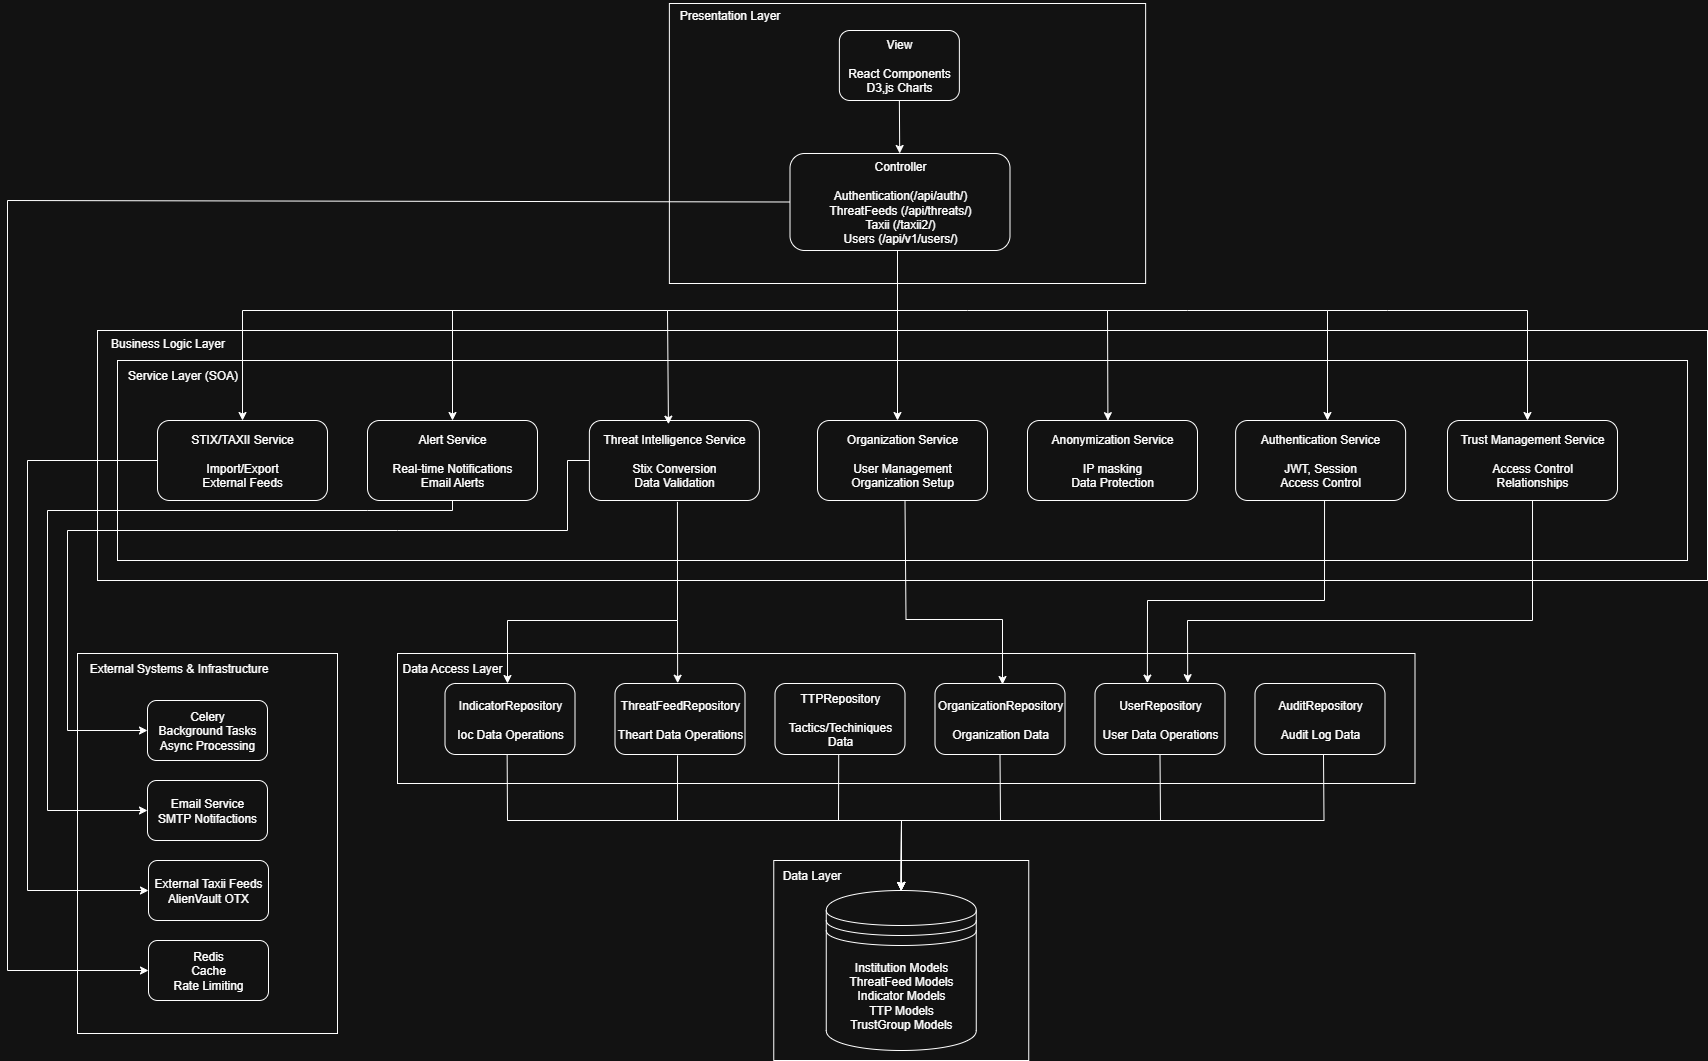

The diagram above was exported from draw.io. Its source (the exported page's mxGraphModel, read from the mxfile embedded in the PNG):
<mxGraphModel dx="2612" dy="1545" grid="1" gridSize="10" guides="1" tooltips="1" connect="1" arrows="1" fold="1" page="1" pageScale="1" pageWidth="1169" pageHeight="827" background="none" math="0" shadow="0">
  <root>
    <mxCell id="0" />
    <mxCell id="1" parent="0" />
    <mxCell id="qwjp7Dy1IMDb2Axqtf8--6" value="" style="rounded=0;whiteSpace=wrap;html=1;" parent="1" vertex="1">
      <mxGeometry x="-329.99" y="150" width="1609.99" height="250" as="geometry" />
    </mxCell>
    <mxCell id="qwjp7Dy1IMDb2Axqtf8--7" value="Business Logic Layer&lt;div&gt;&lt;br&gt;&lt;/div&gt;" style="text;html=1;align=center;verticalAlign=middle;resizable=0;points=[];autosize=1;strokeColor=none;fillColor=none;" parent="1" vertex="1">
      <mxGeometry x="-329.99" y="150" width="140" height="40" as="geometry" />
    </mxCell>
    <mxCell id="qwjp7Dy1IMDb2Axqtf8--12" value="" style="rounded=0;whiteSpace=wrap;html=1;" parent="1" vertex="1">
      <mxGeometry x="-310" y="180" width="1570.01" height="200" as="geometry" />
    </mxCell>
    <mxCell id="qwjp7Dy1IMDb2Axqtf8--13" value="Service Layer (SOA)" style="text;html=1;align=center;verticalAlign=middle;resizable=0;points=[];autosize=1;strokeColor=none;fillColor=none;" parent="1" vertex="1">
      <mxGeometry x="-310" y="180" width="130" height="30" as="geometry" />
    </mxCell>
    <mxCell id="qwjp7Dy1IMDb2Axqtf8--16" value="Threat Intelligence Service&lt;br&gt;&lt;div&gt;&lt;br&gt;Stix Conversion&lt;br&gt;Data Validation&lt;/div&gt;" style="rounded=1;whiteSpace=wrap;html=1;" parent="1" vertex="1">
      <mxGeometry x="161.88" y="240" width="170" height="80" as="geometry" />
    </mxCell>
    <mxCell id="qwjp7Dy1IMDb2Axqtf8--17" value="Authentication Service&lt;br&gt;&lt;div&gt;&lt;br&gt;JWT, Session&lt;br&gt;Access Control&lt;/div&gt;" style="rounded=1;whiteSpace=wrap;html=1;" parent="1" vertex="1">
      <mxGeometry x="808.13" y="240" width="170" height="80" as="geometry" />
    </mxCell>
    <mxCell id="qwjp7Dy1IMDb2Axqtf8--18" value="Alert Service&lt;br&gt;&lt;div&gt;&lt;br&gt;Real-time Notifications&lt;br&gt;Email Alerts&lt;/div&gt;" style="rounded=1;whiteSpace=wrap;html=1;" parent="1" vertex="1">
      <mxGeometry x="-59.99999999999999" y="240" width="170" height="80" as="geometry" />
    </mxCell>
    <mxCell id="qwjp7Dy1IMDb2Axqtf8--19" value="Organization Service&lt;br&gt;&lt;div&gt;&lt;br&gt;User Management&lt;br&gt;Organization Setup&lt;/div&gt;" style="rounded=1;whiteSpace=wrap;html=1;" parent="1" vertex="1">
      <mxGeometry x="390.01" y="240" width="170" height="80" as="geometry" />
    </mxCell>
    <mxCell id="qwjp7Dy1IMDb2Axqtf8--24" value="STIX/TAXII Service&lt;br&gt;&lt;div&gt;&lt;br&gt;Import/Export&lt;br&gt;External Feeds&lt;/div&gt;" style="rounded=1;whiteSpace=wrap;html=1;" parent="1" vertex="1">
      <mxGeometry x="-269.99" y="240" width="170" height="80" as="geometry" />
    </mxCell>
    <mxCell id="qwjp7Dy1IMDb2Axqtf8--25" value="Anonymization Service&lt;br&gt;&lt;div&gt;&lt;br&gt;IP masking&lt;br&gt;Data Protection&lt;/div&gt;" style="rounded=1;whiteSpace=wrap;html=1;" parent="1" vertex="1">
      <mxGeometry x="600" y="240" width="170" height="80" as="geometry" />
    </mxCell>
    <mxCell id="qwjp7Dy1IMDb2Axqtf8--26" value="Trust Management Service&lt;br&gt;&lt;div&gt;&lt;br&gt;Access Control&lt;br&gt;Relationships&lt;/div&gt;" style="rounded=1;whiteSpace=wrap;html=1;" parent="1" vertex="1">
      <mxGeometry x="1020.01" y="240" width="170" height="80" as="geometry" />
    </mxCell>
    <mxCell id="1hun1vBAnGjF2bqyxVVe-3" value="" style="rounded=0;whiteSpace=wrap;html=1;" parent="1" vertex="1">
      <mxGeometry x="241.88" y="-177" width="476.25" height="280" as="geometry" />
    </mxCell>
    <mxCell id="1hun1vBAnGjF2bqyxVVe-4" value="Presentation Layer" style="text;html=1;align=center;verticalAlign=middle;resizable=0;points=[];autosize=1;strokeColor=none;fillColor=none;" parent="1" vertex="1">
      <mxGeometry x="241.88" y="-180" width="120" height="30" as="geometry" />
    </mxCell>
    <mxCell id="1hun1vBAnGjF2bqyxVVe-7" value="Controller&lt;br&gt;&lt;br&gt;Authentication(/api/auth/)&lt;br&gt;ThreatFeeds (/api/threats/)&lt;br&gt;Taxii (/taxii2/)&lt;br&gt;&lt;div&gt;Users (/api/v1/users/)&lt;/div&gt;" style="rounded=1;whiteSpace=wrap;html=1;" parent="1" vertex="1">
      <mxGeometry x="362.5" y="-27" width="220" height="97" as="geometry" />
    </mxCell>
    <mxCell id="1hun1vBAnGjF2bqyxVVe-9" value="View&lt;br&gt;&lt;br&gt;React Components&lt;br&gt;D3,js Charts" style="rounded=1;whiteSpace=wrap;html=1;" parent="1" vertex="1">
      <mxGeometry x="411.88" y="-150" width="120" height="70" as="geometry" />
    </mxCell>
    <mxCell id="1hun1vBAnGjF2bqyxVVe-10" value="" style="endArrow=classic;html=1;rounded=0;exitX=0.5;exitY=1;exitDx=0;exitDy=0;" parent="1" source="1hun1vBAnGjF2bqyxVVe-9" target="1hun1vBAnGjF2bqyxVVe-7" edge="1">
      <mxGeometry width="50" height="50" relative="1" as="geometry">
        <mxPoint x="516.88" y="10" as="sourcePoint" />
        <mxPoint x="566.88" y="-40" as="targetPoint" />
      </mxGeometry>
    </mxCell>
    <mxCell id="1hun1vBAnGjF2bqyxVVe-15" value="" style="rounded=0;whiteSpace=wrap;html=1;" parent="1" vertex="1">
      <mxGeometry x="346.26" y="680" width="254.99" height="200" as="geometry" />
    </mxCell>
    <mxCell id="1hun1vBAnGjF2bqyxVVe-16" value="Data Layer" style="text;html=1;align=center;verticalAlign=middle;resizable=0;points=[];autosize=1;strokeColor=none;fillColor=none;" parent="1" vertex="1">
      <mxGeometry x="343.76" y="680" width="80" height="30" as="geometry" />
    </mxCell>
    <mxCell id="1hun1vBAnGjF2bqyxVVe-17" value="Institution Models&lt;br&gt;ThreatFeed Models&lt;br&gt;Indicator Models&lt;br&gt;TTP Models&lt;br&gt;TrustGroup Models" style="shape=datastore;whiteSpace=wrap;html=1;" parent="1" vertex="1">
      <mxGeometry x="398.76" y="710" width="150" height="160" as="geometry" />
    </mxCell>
    <mxCell id="w98mP9minaAXd96_Jo1g-1" value="" style="rounded=0;whiteSpace=wrap;html=1;" parent="1" vertex="1">
      <mxGeometry x="-350" y="473" width="260" height="380" as="geometry" />
    </mxCell>
    <mxCell id="w98mP9minaAXd96_Jo1g-2" value="External Systems &amp;amp; Infrastructure" style="text;html=1;align=center;verticalAlign=middle;resizable=0;points=[];autosize=1;strokeColor=none;fillColor=none;" parent="1" vertex="1">
      <mxGeometry x="-349" y="473" width="200" height="30" as="geometry" />
    </mxCell>
    <mxCell id="w98mP9minaAXd96_Jo1g-3" value="External Taxii Feeds&lt;br&gt;AlienVault OTX" style="rounded=1;whiteSpace=wrap;html=1;" parent="1" vertex="1">
      <mxGeometry x="-279.0000000000001" y="680" width="120" height="60" as="geometry" />
    </mxCell>
    <mxCell id="w98mP9minaAXd96_Jo1g-4" value="Redis&lt;br&gt;Cache&lt;br&gt;Rate Limiting" style="rounded=1;whiteSpace=wrap;html=1;" parent="1" vertex="1">
      <mxGeometry x="-279.0000000000001" y="760" width="120" height="60" as="geometry" />
    </mxCell>
    <mxCell id="w98mP9minaAXd96_Jo1g-5" value="Celery&lt;br&gt;Background Tasks&lt;br&gt;Async Processing" style="rounded=1;whiteSpace=wrap;html=1;" parent="1" vertex="1">
      <mxGeometry x="-280.0000000000001" y="520" width="120" height="60" as="geometry" />
    </mxCell>
    <mxCell id="w98mP9minaAXd96_Jo1g-6" value="Email Service&lt;br&gt;SMTP Notifactions" style="rounded=1;whiteSpace=wrap;html=1;" parent="1" vertex="1">
      <mxGeometry x="-280.0000000000001" y="600" width="120" height="60" as="geometry" />
    </mxCell>
    <mxCell id="w98mP9minaAXd96_Jo1g-7" value="" style="rounded=0;whiteSpace=wrap;html=1;" parent="1" vertex="1">
      <mxGeometry x="-30" y="473" width="1017.5" height="130" as="geometry" />
    </mxCell>
    <mxCell id="w98mP9minaAXd96_Jo1g-9" value="IndicatorRepository&lt;br&gt;&lt;br&gt;Ioc Data Operations" style="rounded=1;whiteSpace=wrap;html=1;" parent="1" vertex="1">
      <mxGeometry x="17.5" y="503" width="130" height="71" as="geometry" />
    </mxCell>
    <mxCell id="w98mP9minaAXd96_Jo1g-10" value="ThreatFeedRepository&lt;br&gt;&lt;br&gt;Theart Data Operations" style="rounded=1;whiteSpace=wrap;html=1;" parent="1" vertex="1">
      <mxGeometry x="187.5" y="503" width="130" height="71" as="geometry" />
    </mxCell>
    <mxCell id="w98mP9minaAXd96_Jo1g-11" value="TTPRepository&lt;br&gt;&lt;br&gt;Tactics/Techiniques Data" style="rounded=1;whiteSpace=wrap;html=1;" parent="1" vertex="1">
      <mxGeometry x="347.5" y="503" width="130" height="71" as="geometry" />
    </mxCell>
    <mxCell id="w98mP9minaAXd96_Jo1g-12" value="OrganizationRepository&lt;br&gt;&lt;br&gt;Organization Data" style="rounded=1;whiteSpace=wrap;html=1;" parent="1" vertex="1">
      <mxGeometry x="507.5" y="503" width="130" height="71" as="geometry" />
    </mxCell>
    <mxCell id="w98mP9minaAXd96_Jo1g-13" value="Data Access Layer" style="text;strokeColor=none;align=center;fillColor=none;html=1;verticalAlign=middle;whiteSpace=wrap;rounded=0;" parent="1" vertex="1">
      <mxGeometry x="-30" y="473" width="110" height="30" as="geometry" />
    </mxCell>
    <mxCell id="w98mP9minaAXd96_Jo1g-14" value="UserRepository&lt;br&gt;&lt;br&gt;User Data Operations" style="rounded=1;whiteSpace=wrap;html=1;" parent="1" vertex="1">
      <mxGeometry x="667.5" y="503" width="130" height="71" as="geometry" />
    </mxCell>
    <mxCell id="w98mP9minaAXd96_Jo1g-15" value="AuditRepository&lt;br&gt;&lt;br&gt;Audit Log Data" style="rounded=1;whiteSpace=wrap;html=1;" parent="1" vertex="1">
      <mxGeometry x="827.5" y="503" width="130" height="71" as="geometry" />
    </mxCell>
    <mxCell id="w98mP9minaAXd96_Jo1g-18" value="" style="endArrow=classic;html=1;rounded=0;entryX=0.5;entryY=0;entryDx=0;entryDy=0;" parent="1" target="qwjp7Dy1IMDb2Axqtf8--24" edge="1">
      <mxGeometry width="50" height="50" relative="1" as="geometry">
        <mxPoint x="30" y="130" as="sourcePoint" />
        <mxPoint x="290" y="230" as="targetPoint" />
        <Array as="points">
          <mxPoint x="-185" y="130" />
        </Array>
      </mxGeometry>
    </mxCell>
    <mxCell id="w98mP9minaAXd96_Jo1g-20" value="" style="endArrow=classic;html=1;rounded=0;entryX=0.465;entryY=0.046;entryDx=0;entryDy=0;entryPerimeter=0;" parent="1" target="qwjp7Dy1IMDb2Axqtf8--16" edge="1">
      <mxGeometry width="50" height="50" relative="1" as="geometry">
        <mxPoint x="470" y="130" as="sourcePoint" />
        <mxPoint x="330" y="300" as="targetPoint" />
        <Array as="points">
          <mxPoint x="473" y="130" />
          <mxPoint x="240" y="130" />
        </Array>
      </mxGeometry>
    </mxCell>
    <mxCell id="w98mP9minaAXd96_Jo1g-21" value="" style="endArrow=classic;html=1;rounded=0;" parent="1" edge="1">
      <mxGeometry width="50" height="50" relative="1" as="geometry">
        <mxPoint x="470" y="130" as="sourcePoint" />
        <mxPoint x="470" y="240" as="targetPoint" />
      </mxGeometry>
    </mxCell>
    <mxCell id="w98mP9minaAXd96_Jo1g-22" value="" style="endArrow=classic;html=1;rounded=0;entryX=0.473;entryY=0.002;entryDx=0;entryDy=0;entryPerimeter=0;" parent="1" target="qwjp7Dy1IMDb2Axqtf8--25" edge="1">
      <mxGeometry width="50" height="50" relative="1" as="geometry">
        <mxPoint x="470" y="130" as="sourcePoint" />
        <mxPoint x="677.5" y="230" as="targetPoint" />
        <Array as="points">
          <mxPoint x="540" y="130" />
          <mxPoint x="680" y="130" />
        </Array>
      </mxGeometry>
    </mxCell>
    <mxCell id="w98mP9minaAXd96_Jo1g-23" value="" style="endArrow=none;html=1;rounded=0;" parent="1" edge="1">
      <mxGeometry width="50" height="50" relative="1" as="geometry">
        <mxPoint x="470" y="130" as="sourcePoint" />
        <mxPoint x="470" y="70" as="targetPoint" />
      </mxGeometry>
    </mxCell>
    <mxCell id="w98mP9minaAXd96_Jo1g-24" value="" style="endArrow=classic;html=1;rounded=0;entryX=0.473;entryY=0.002;entryDx=0;entryDy=0;entryPerimeter=0;" parent="1" edge="1">
      <mxGeometry width="50" height="50" relative="1" as="geometry">
        <mxPoint x="900" y="130" as="sourcePoint" />
        <mxPoint x="1100" y="240" as="targetPoint" />
        <Array as="points">
          <mxPoint x="960" y="130" />
          <mxPoint x="1100" y="130" />
        </Array>
      </mxGeometry>
    </mxCell>
    <mxCell id="w98mP9minaAXd96_Jo1g-25" value="" style="endArrow=classic;html=1;rounded=0;entryX=0.473;entryY=0.002;entryDx=0;entryDy=0;entryPerimeter=0;" parent="1" edge="1">
      <mxGeometry width="50" height="50" relative="1" as="geometry">
        <mxPoint x="680" y="130" as="sourcePoint" />
        <mxPoint x="900" y="240" as="targetPoint" />
        <Array as="points">
          <mxPoint x="760" y="130" />
          <mxPoint x="900" y="130" />
        </Array>
      </mxGeometry>
    </mxCell>
    <mxCell id="w98mP9minaAXd96_Jo1g-26" value="" style="endArrow=classic;html=1;rounded=0;exitX=0;exitY=0.5;exitDx=0;exitDy=0;entryX=0;entryY=0.5;entryDx=0;entryDy=0;" parent="1" source="1hun1vBAnGjF2bqyxVVe-7" target="w98mP9minaAXd96_Jo1g-4" edge="1">
      <mxGeometry width="50" height="50" relative="1" as="geometry">
        <mxPoint x="-230" y="270" as="sourcePoint" />
        <mxPoint x="-530" y="590" as="targetPoint" />
        <Array as="points">
          <mxPoint x="-420" y="20" />
          <mxPoint x="-420" y="790" />
        </Array>
      </mxGeometry>
    </mxCell>
    <mxCell id="w98mP9minaAXd96_Jo1g-27" value="" style="endArrow=classic;html=1;rounded=0;entryX=0.5;entryY=0;entryDx=0;entryDy=0;" parent="1" target="qwjp7Dy1IMDb2Axqtf8--18" edge="1">
      <mxGeometry width="50" height="50" relative="1" as="geometry">
        <mxPoint x="240" y="130" as="sourcePoint" />
        <mxPoint x="580" y="330" as="targetPoint" />
        <Array as="points">
          <mxPoint x="25" y="130" />
        </Array>
      </mxGeometry>
    </mxCell>
    <mxCell id="w98mP9minaAXd96_Jo1g-29" value="" style="endArrow=classic;html=1;rounded=0;exitX=0;exitY=0.5;exitDx=0;exitDy=0;entryX=0;entryY=0.5;entryDx=0;entryDy=0;" parent="1" source="qwjp7Dy1IMDb2Axqtf8--24" target="w98mP9minaAXd96_Jo1g-3" edge="1">
      <mxGeometry width="50" height="50" relative="1" as="geometry">
        <mxPoint x="-185" y="310" as="sourcePoint" />
        <mxPoint x="-270" y="510" as="targetPoint" />
        <Array as="points">
          <mxPoint x="-400" y="280" />
          <mxPoint x="-400" y="710" />
        </Array>
      </mxGeometry>
    </mxCell>
    <mxCell id="w98mP9minaAXd96_Jo1g-30" value="" style="endArrow=classic;html=1;rounded=0;exitX=0.5;exitY=1;exitDx=0;exitDy=0;entryX=0;entryY=0.5;entryDx=0;entryDy=0;" parent="1" source="qwjp7Dy1IMDb2Axqtf8--18" target="w98mP9minaAXd96_Jo1g-6" edge="1">
      <mxGeometry width="50" height="50" relative="1" as="geometry">
        <mxPoint x="80" y="410" as="sourcePoint" />
        <mxPoint x="130" y="360" as="targetPoint" />
        <Array as="points">
          <mxPoint x="25" y="330" />
          <mxPoint x="-60" y="330" />
          <mxPoint x="-380" y="330" />
          <mxPoint x="-380" y="630" />
        </Array>
      </mxGeometry>
    </mxCell>
    <mxCell id="w98mP9minaAXd96_Jo1g-31" value="" style="endArrow=classic;html=1;rounded=0;entryX=0;entryY=0.5;entryDx=0;entryDy=0;exitX=0;exitY=0.5;exitDx=0;exitDy=0;" parent="1" source="qwjp7Dy1IMDb2Axqtf8--16" target="w98mP9minaAXd96_Jo1g-5" edge="1">
      <mxGeometry width="50" height="50" relative="1" as="geometry">
        <mxPoint x="370" y="440" as="sourcePoint" />
        <mxPoint x="420" y="390" as="targetPoint" />
        <Array as="points">
          <mxPoint x="140" y="280" />
          <mxPoint x="140" y="350" />
          <mxPoint x="-30" y="350" />
          <mxPoint x="-360" y="350" />
          <mxPoint x="-360" y="550" />
        </Array>
      </mxGeometry>
    </mxCell>
    <mxCell id="w98mP9minaAXd96_Jo1g-32" value="" style="endArrow=classic;html=1;rounded=0;exitX=0.478;exitY=0.994;exitDx=0;exitDy=0;exitPerimeter=0;entryX=0.5;entryY=0;entryDx=0;entryDy=0;" parent="1" source="w98mP9minaAXd96_Jo1g-9" target="1hun1vBAnGjF2bqyxVVe-17" edge="1">
      <mxGeometry width="50" height="50" relative="1" as="geometry">
        <mxPoint x="520" y="610" as="sourcePoint" />
        <mxPoint x="570" y="560" as="targetPoint" />
        <Array as="points">
          <mxPoint x="80" y="640" />
          <mxPoint x="474" y="640" />
        </Array>
      </mxGeometry>
    </mxCell>
    <mxCell id="w98mP9minaAXd96_Jo1g-33" value="" style="endArrow=classic;html=1;rounded=0;entryX=0.5;entryY=0;entryDx=0;entryDy=0;exitX=0.481;exitY=1.012;exitDx=0;exitDy=0;exitPerimeter=0;" parent="1" source="w98mP9minaAXd96_Jo1g-10" target="1hun1vBAnGjF2bqyxVVe-17" edge="1">
      <mxGeometry width="50" height="50" relative="1" as="geometry">
        <mxPoint x="350" y="680" as="sourcePoint" />
        <mxPoint x="400" y="630" as="targetPoint" />
        <Array as="points">
          <mxPoint x="250" y="640" />
          <mxPoint x="474" y="640" />
        </Array>
      </mxGeometry>
    </mxCell>
    <mxCell id="w98mP9minaAXd96_Jo1g-34" value="" style="endArrow=classic;html=1;rounded=0;entryX=0.5;entryY=0;entryDx=0;entryDy=0;exitX=0.49;exitY=1.006;exitDx=0;exitDy=0;exitPerimeter=0;" parent="1" source="w98mP9minaAXd96_Jo1g-11" target="1hun1vBAnGjF2bqyxVVe-17" edge="1">
      <mxGeometry width="50" height="50" relative="1" as="geometry">
        <mxPoint x="410" y="580" as="sourcePoint" />
        <mxPoint x="473.14" y="710" as="targetPoint" />
        <Array as="points">
          <mxPoint x="411" y="640" />
          <mxPoint x="474" y="640" />
        </Array>
      </mxGeometry>
    </mxCell>
    <mxCell id="w98mP9minaAXd96_Jo1g-35" value="" style="endArrow=classic;html=1;rounded=0;exitX=0.5;exitY=1;exitDx=0;exitDy=0;entryX=0.5;entryY=0;entryDx=0;entryDy=0;" parent="1" source="w98mP9minaAXd96_Jo1g-12" target="1hun1vBAnGjF2bqyxVVe-17" edge="1">
      <mxGeometry width="50" height="50" relative="1" as="geometry">
        <mxPoint x="880" y="660" as="sourcePoint" />
        <mxPoint x="930" y="610" as="targetPoint" />
        <Array as="points">
          <mxPoint x="573" y="640" />
          <mxPoint x="474" y="640" />
        </Array>
      </mxGeometry>
    </mxCell>
    <mxCell id="w98mP9minaAXd96_Jo1g-36" value="" style="endArrow=classic;html=1;rounded=0;entryX=0.5;entryY=0;entryDx=0;entryDy=0;exitX=0.5;exitY=1;exitDx=0;exitDy=0;" parent="1" source="w98mP9minaAXd96_Jo1g-14" target="1hun1vBAnGjF2bqyxVVe-17" edge="1">
      <mxGeometry width="50" height="50" relative="1" as="geometry">
        <mxPoint x="660" y="550" as="sourcePoint" />
        <mxPoint x="710" y="500" as="targetPoint" />
        <Array as="points">
          <mxPoint x="733" y="640" />
          <mxPoint x="474" y="640" />
        </Array>
      </mxGeometry>
    </mxCell>
    <mxCell id="w98mP9minaAXd96_Jo1g-37" value="" style="endArrow=classic;html=1;rounded=0;exitX=0.5;exitY=1;exitDx=0;exitDy=0;" parent="1" edge="1">
      <mxGeometry width="50" height="50" relative="1" as="geometry">
        <mxPoint x="896" y="573.9999999999998" as="sourcePoint" />
        <mxPoint x="473.5" y="710" as="targetPoint" />
        <Array as="points">
          <mxPoint x="896.5" y="640" />
          <mxPoint x="474" y="640" />
        </Array>
      </mxGeometry>
    </mxCell>
    <mxCell id="w98mP9minaAXd96_Jo1g-39" value="" style="endArrow=classic;html=1;rounded=0;exitX=0.518;exitY=1.017;exitDx=0;exitDy=0;exitPerimeter=0;entryX=1;entryY=1;entryDx=0;entryDy=0;" parent="1" source="qwjp7Dy1IMDb2Axqtf8--16" edge="1">
      <mxGeometry width="50" height="50" relative="1" as="geometry">
        <mxPoint x="292.9500000000003" y="320.1600000000001" as="sourcePoint" />
        <mxPoint x="80" y="503" as="targetPoint" />
        <Array as="points">
          <mxPoint x="250" y="440" />
          <mxPoint x="80" y="440" />
        </Array>
      </mxGeometry>
    </mxCell>
    <mxCell id="w98mP9minaAXd96_Jo1g-40" value="" style="endArrow=classic;html=1;rounded=0;entryX=0.482;entryY=-0.004;entryDx=0;entryDy=0;entryPerimeter=0;" parent="1" target="w98mP9minaAXd96_Jo1g-10" edge="1">
      <mxGeometry width="50" height="50" relative="1" as="geometry">
        <mxPoint x="250" y="440" as="sourcePoint" />
        <mxPoint x="310" y="440" as="targetPoint" />
      </mxGeometry>
    </mxCell>
    <mxCell id="w98mP9minaAXd96_Jo1g-42" value="" style="endArrow=classic;html=1;rounded=0;exitX=0.526;exitY=1.012;exitDx=0;exitDy=0;exitPerimeter=0;" parent="1" edge="1">
      <mxGeometry width="50" height="50" relative="1" as="geometry">
        <mxPoint x="477.5" y="320" as="sourcePoint" />
        <mxPoint x="575" y="504" as="targetPoint" />
        <Array as="points">
          <mxPoint x="478.5" y="439" />
          <mxPoint x="575" y="439" />
        </Array>
      </mxGeometry>
    </mxCell>
    <mxCell id="w98mP9minaAXd96_Jo1g-44" value="" style="endArrow=classic;html=1;rounded=0;exitX=0.5;exitY=1;exitDx=0;exitDy=0;entryX=0.713;entryY=-0.012;entryDx=0;entryDy=0;entryPerimeter=0;" parent="1" source="qwjp7Dy1IMDb2Axqtf8--26" target="w98mP9minaAXd96_Jo1g-14" edge="1">
      <mxGeometry width="50" height="50" relative="1" as="geometry">
        <mxPoint x="790" y="450" as="sourcePoint" />
        <mxPoint x="840" y="400" as="targetPoint" />
        <Array as="points">
          <mxPoint x="1105" y="440" />
          <mxPoint x="760" y="440" />
        </Array>
      </mxGeometry>
    </mxCell>
    <mxCell id="w98mP9minaAXd96_Jo1g-45" value="" style="endArrow=classic;html=1;rounded=0;exitX=0.523;exitY=1;exitDx=0;exitDy=0;exitPerimeter=0;entryX=0.403;entryY=-0.006;entryDx=0;entryDy=0;entryPerimeter=0;" parent="1" source="qwjp7Dy1IMDb2Axqtf8--17" target="w98mP9minaAXd96_Jo1g-14" edge="1">
      <mxGeometry width="50" height="50" relative="1" as="geometry">
        <mxPoint x="580" y="540" as="sourcePoint" />
        <mxPoint x="733" y="500" as="targetPoint" />
        <Array as="points">
          <mxPoint x="897" y="420" />
          <mxPoint x="720" y="420" />
        </Array>
      </mxGeometry>
    </mxCell>
  </root>
</mxGraphModel>